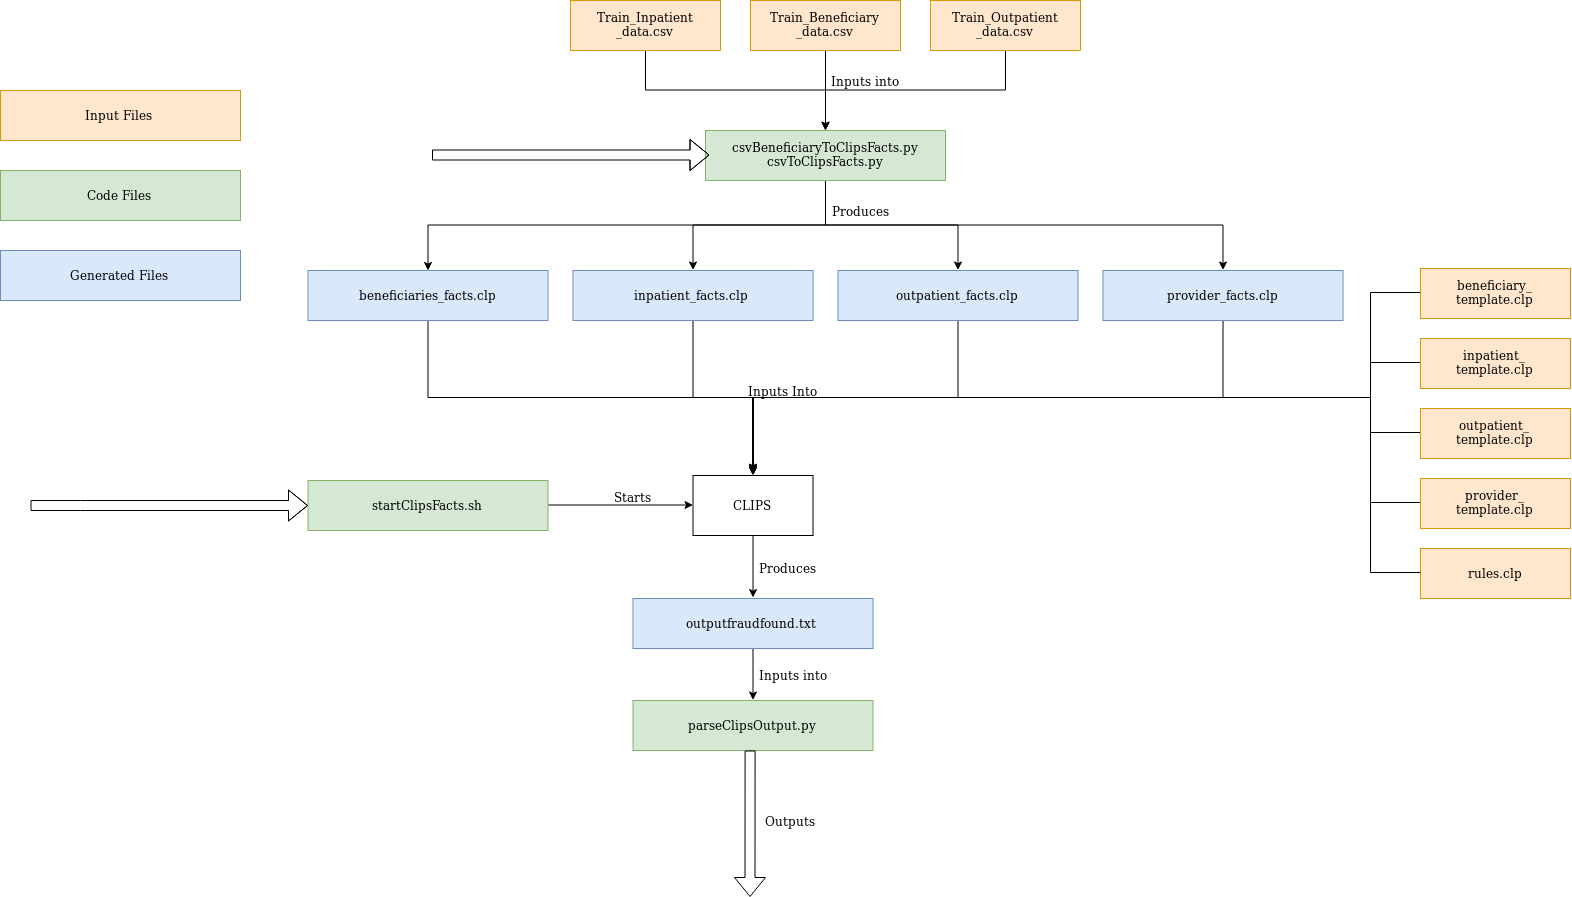

The diagram above was exported from draw.io. Its source (the exported page's mxGraphModel, read from the mxfile embedded in the PNG):
<mxGraphModel dx="3205" dy="1468" grid="1" gridSize="10" guides="1" tooltips="1" connect="1" arrows="1" fold="1" page="1" pageScale="1" pageWidth="850" pageHeight="1100" math="0" shadow="0">
  <root>
    <mxCell id="0" />
    <mxCell id="1" parent="0" />
    <mxCell id="7lUk7yECNm4udeOvwdPZ-11" style="edgeStyle=orthogonalEdgeStyle;rounded=0;orthogonalLoop=1;jettySize=auto;html=1;exitX=0.5;exitY=1;exitDx=0;exitDy=0;" edge="1" parent="1" source="7lUk7yECNm4udeOvwdPZ-4" target="7lUk7yECNm4udeOvwdPZ-9">
      <mxGeometry relative="1" as="geometry" />
    </mxCell>
    <mxCell id="7lUk7yECNm4udeOvwdPZ-4" value="&lt;div&gt;Train_Beneficiary&lt;/div&gt;&lt;div&gt;_data.csv&lt;/div&gt;" style="rounded=0;whiteSpace=wrap;html=1;fillColor=#ffe6cc;strokeColor=#d79b00;" vertex="1" parent="1">
      <mxGeometry x="310" y="40" width="150" height="50" as="geometry" />
    </mxCell>
    <mxCell id="7lUk7yECNm4udeOvwdPZ-12" style="edgeStyle=orthogonalEdgeStyle;rounded=0;orthogonalLoop=1;jettySize=auto;html=1;exitX=0.5;exitY=1;exitDx=0;exitDy=0;" edge="1" parent="1" source="7lUk7yECNm4udeOvwdPZ-7" target="7lUk7yECNm4udeOvwdPZ-9">
      <mxGeometry relative="1" as="geometry" />
    </mxCell>
    <mxCell id="7lUk7yECNm4udeOvwdPZ-7" value="&lt;div&gt;Train_Outpatient&lt;/div&gt;&lt;div&gt;_data.csv&lt;/div&gt;" style="rounded=0;whiteSpace=wrap;html=1;fillColor=#ffe6cc;strokeColor=#d79b00;" vertex="1" parent="1">
      <mxGeometry x="490" y="40" width="150" height="50" as="geometry" />
    </mxCell>
    <mxCell id="7lUk7yECNm4udeOvwdPZ-10" style="edgeStyle=orthogonalEdgeStyle;rounded=0;orthogonalLoop=1;jettySize=auto;html=1;exitX=0.5;exitY=1;exitDx=0;exitDy=0;entryX=0.5;entryY=0;entryDx=0;entryDy=0;" edge="1" parent="1" source="7lUk7yECNm4udeOvwdPZ-8" target="7lUk7yECNm4udeOvwdPZ-9">
      <mxGeometry relative="1" as="geometry" />
    </mxCell>
    <mxCell id="7lUk7yECNm4udeOvwdPZ-8" value="&lt;div&gt;Train_Inpatient&lt;/div&gt;&lt;div&gt;_data.csv&lt;/div&gt;" style="rounded=0;whiteSpace=wrap;html=1;fillColor=#ffe6cc;strokeColor=#d79b00;" vertex="1" parent="1">
      <mxGeometry x="130" y="40" width="150" height="50" as="geometry" />
    </mxCell>
    <mxCell id="7lUk7yECNm4udeOvwdPZ-23" style="edgeStyle=orthogonalEdgeStyle;rounded=0;orthogonalLoop=1;jettySize=auto;html=1;exitX=0.5;exitY=1;exitDx=0;exitDy=0;" edge="1" parent="1" source="7lUk7yECNm4udeOvwdPZ-9" target="7lUk7yECNm4udeOvwdPZ-20">
      <mxGeometry relative="1" as="geometry" />
    </mxCell>
    <mxCell id="7lUk7yECNm4udeOvwdPZ-24" style="edgeStyle=orthogonalEdgeStyle;rounded=0;orthogonalLoop=1;jettySize=auto;html=1;exitX=0.5;exitY=1;exitDx=0;exitDy=0;entryX=0.5;entryY=0;entryDx=0;entryDy=0;" edge="1" parent="1" source="7lUk7yECNm4udeOvwdPZ-9" target="7lUk7yECNm4udeOvwdPZ-16">
      <mxGeometry relative="1" as="geometry" />
    </mxCell>
    <mxCell id="7lUk7yECNm4udeOvwdPZ-25" style="edgeStyle=orthogonalEdgeStyle;rounded=0;orthogonalLoop=1;jettySize=auto;html=1;exitX=0.5;exitY=1;exitDx=0;exitDy=0;entryX=0.5;entryY=0;entryDx=0;entryDy=0;" edge="1" parent="1" source="7lUk7yECNm4udeOvwdPZ-9" target="7lUk7yECNm4udeOvwdPZ-19">
      <mxGeometry relative="1" as="geometry" />
    </mxCell>
    <mxCell id="7lUk7yECNm4udeOvwdPZ-26" style="edgeStyle=orthogonalEdgeStyle;rounded=0;orthogonalLoop=1;jettySize=auto;html=1;exitX=0.5;exitY=1;exitDx=0;exitDy=0;entryX=0.5;entryY=0;entryDx=0;entryDy=0;" edge="1" parent="1" source="7lUk7yECNm4udeOvwdPZ-9" target="7lUk7yECNm4udeOvwdPZ-18">
      <mxGeometry relative="1" as="geometry" />
    </mxCell>
    <mxCell id="7lUk7yECNm4udeOvwdPZ-9" value="&lt;div&gt;csvBeneficiaryToClipsFacts.py&lt;/div&gt;csvToClipsFacts.py" style="rounded=0;whiteSpace=wrap;html=1;fillColor=#d5e8d4;strokeColor=#82b366;" vertex="1" parent="1">
      <mxGeometry x="265" y="170" width="240" height="50" as="geometry" />
    </mxCell>
    <mxCell id="7lUk7yECNm4udeOvwdPZ-13" value="Inputs into" style="text;html=1;align=center;verticalAlign=middle;resizable=0;points=[];;autosize=1;" vertex="1" parent="1">
      <mxGeometry x="385" y="110" width="80" height="20" as="geometry" />
    </mxCell>
    <mxCell id="7lUk7yECNm4udeOvwdPZ-42" style="edgeStyle=orthogonalEdgeStyle;rounded=0;orthogonalLoop=1;jettySize=auto;html=1;exitX=0.5;exitY=1;exitDx=0;exitDy=0;" edge="1" parent="1" source="7lUk7yECNm4udeOvwdPZ-16" target="7lUk7yECNm4udeOvwdPZ-37">
      <mxGeometry relative="1" as="geometry" />
    </mxCell>
    <mxCell id="7lUk7yECNm4udeOvwdPZ-16" value="&lt;div&gt;inpatient_facts.clp&lt;br&gt;&lt;/div&gt;" style="rounded=0;whiteSpace=wrap;html=1;fillColor=#dae8fc;strokeColor=#6c8ebf;" vertex="1" parent="1">
      <mxGeometry x="132.5" y="310" width="240" height="50" as="geometry" />
    </mxCell>
    <mxCell id="7lUk7yECNm4udeOvwdPZ-44" style="edgeStyle=orthogonalEdgeStyle;rounded=0;orthogonalLoop=1;jettySize=auto;html=1;exitX=0.5;exitY=1;exitDx=0;exitDy=0;entryX=0.5;entryY=0;entryDx=0;entryDy=0;" edge="1" parent="1" source="7lUk7yECNm4udeOvwdPZ-18" target="7lUk7yECNm4udeOvwdPZ-37">
      <mxGeometry relative="1" as="geometry">
        <mxPoint x="310" y="520" as="targetPoint" />
      </mxGeometry>
    </mxCell>
    <mxCell id="7lUk7yECNm4udeOvwdPZ-18" value="provider_facts.clp" style="rounded=0;whiteSpace=wrap;html=1;fillColor=#dae8fc;strokeColor=#6c8ebf;" vertex="1" parent="1">
      <mxGeometry x="662.5" y="310" width="240" height="50" as="geometry" />
    </mxCell>
    <mxCell id="7lUk7yECNm4udeOvwdPZ-47" style="edgeStyle=orthogonalEdgeStyle;rounded=0;orthogonalLoop=1;jettySize=auto;html=1;exitX=0.5;exitY=1;exitDx=0;exitDy=0;entryX=0.5;entryY=0;entryDx=0;entryDy=0;" edge="1" parent="1" source="7lUk7yECNm4udeOvwdPZ-19" target="7lUk7yECNm4udeOvwdPZ-37">
      <mxGeometry relative="1" as="geometry" />
    </mxCell>
    <mxCell id="7lUk7yECNm4udeOvwdPZ-19" value="outpatient_facts.clp" style="rounded=0;whiteSpace=wrap;html=1;fillColor=#dae8fc;strokeColor=#6c8ebf;" vertex="1" parent="1">
      <mxGeometry x="397.5" y="310" width="240" height="50" as="geometry" />
    </mxCell>
    <mxCell id="7lUk7yECNm4udeOvwdPZ-40" style="edgeStyle=orthogonalEdgeStyle;rounded=0;orthogonalLoop=1;jettySize=auto;html=1;exitX=0.5;exitY=1;exitDx=0;exitDy=0;entryX=0.5;entryY=0;entryDx=0;entryDy=0;" edge="1" parent="1" source="7lUk7yECNm4udeOvwdPZ-20" target="7lUk7yECNm4udeOvwdPZ-37">
      <mxGeometry relative="1" as="geometry" />
    </mxCell>
    <mxCell id="7lUk7yECNm4udeOvwdPZ-20" value="&lt;div&gt;beneficiaries_facts.clp&lt;/div&gt;" style="rounded=0;whiteSpace=wrap;html=1;fillColor=#dae8fc;strokeColor=#6c8ebf;" vertex="1" parent="1">
      <mxGeometry x="-132.5" y="310" width="240" height="50" as="geometry" />
    </mxCell>
    <mxCell id="7lUk7yECNm4udeOvwdPZ-27" value="&lt;div&gt;Produces&lt;/div&gt;" style="text;html=1;align=center;verticalAlign=middle;resizable=0;points=[];;autosize=1;" vertex="1" parent="1">
      <mxGeometry x="385" y="240" width="70" height="20" as="geometry" />
    </mxCell>
    <mxCell id="7lUk7yECNm4udeOvwdPZ-29" value="&lt;div&gt;Input Files&lt;br&gt;&lt;/div&gt;" style="rounded=0;whiteSpace=wrap;html=1;fillColor=#ffe6cc;strokeColor=#d79b00;" vertex="1" parent="1">
      <mxGeometry x="-440" y="130" width="240" height="50" as="geometry" />
    </mxCell>
    <mxCell id="7lUk7yECNm4udeOvwdPZ-31" value="&lt;div&gt;Code Files&lt;br&gt;&lt;/div&gt;" style="rounded=0;whiteSpace=wrap;html=1;fillColor=#d5e8d4;strokeColor=#82b366;" vertex="1" parent="1">
      <mxGeometry x="-440" y="210" width="240" height="50" as="geometry" />
    </mxCell>
    <mxCell id="7lUk7yECNm4udeOvwdPZ-32" value="&lt;div&gt;Generated Files&lt;br&gt;&lt;/div&gt;" style="rounded=0;whiteSpace=wrap;html=1;fillColor=#dae8fc;strokeColor=#6c8ebf;" vertex="1" parent="1">
      <mxGeometry x="-440" y="290" width="240" height="50" as="geometry" />
    </mxCell>
    <mxCell id="7lUk7yECNm4udeOvwdPZ-38" style="edgeStyle=orthogonalEdgeStyle;rounded=0;orthogonalLoop=1;jettySize=auto;html=1;exitX=1;exitY=0.5;exitDx=0;exitDy=0;entryX=0;entryY=0.5;entryDx=0;entryDy=0;" edge="1" parent="1" source="7lUk7yECNm4udeOvwdPZ-34" target="7lUk7yECNm4udeOvwdPZ-37">
      <mxGeometry relative="1" as="geometry" />
    </mxCell>
    <mxCell id="7lUk7yECNm4udeOvwdPZ-34" value="startClipsFacts.sh" style="rounded=0;whiteSpace=wrap;html=1;fillColor=#d5e8d4;strokeColor=#82b366;" vertex="1" parent="1">
      <mxGeometry x="-132.5" y="520" width="240" height="50" as="geometry" />
    </mxCell>
    <mxCell id="7lUk7yECNm4udeOvwdPZ-35" value="" style="shape=flexArrow;endArrow=classic;html=1;entryX=0;entryY=0.5;entryDx=0;entryDy=0;" edge="1" parent="1" target="7lUk7yECNm4udeOvwdPZ-34">
      <mxGeometry width="50" height="50" relative="1" as="geometry">
        <mxPoint x="-410" y="545" as="sourcePoint" />
        <mxPoint x="-360" y="590" as="targetPoint" />
        <Array as="points">
          <mxPoint x="-360" y="545" />
        </Array>
      </mxGeometry>
    </mxCell>
    <mxCell id="7lUk7yECNm4udeOvwdPZ-36" value="" style="shape=flexArrow;endArrow=classic;html=1;entryX=0;entryY=0.5;entryDx=0;entryDy=0;" edge="1" parent="1">
      <mxGeometry width="50" height="50" relative="1" as="geometry">
        <mxPoint x="-8.5" y="194.5" as="sourcePoint" />
        <mxPoint x="269" y="194.5" as="targetPoint" />
        <Array as="points">
          <mxPoint x="41.5" y="194.5" />
        </Array>
      </mxGeometry>
    </mxCell>
    <mxCell id="7lUk7yECNm4udeOvwdPZ-62" style="edgeStyle=orthogonalEdgeStyle;rounded=0;orthogonalLoop=1;jettySize=auto;html=1;exitX=0.5;exitY=1;exitDx=0;exitDy=0;entryX=0.5;entryY=0;entryDx=0;entryDy=0;" edge="1" parent="1" source="7lUk7yECNm4udeOvwdPZ-37" target="7lUk7yECNm4udeOvwdPZ-60">
      <mxGeometry relative="1" as="geometry" />
    </mxCell>
    <mxCell id="7lUk7yECNm4udeOvwdPZ-37" value="CLIPS" style="rounded=0;whiteSpace=wrap;html=1;" vertex="1" parent="1">
      <mxGeometry x="252.5" y="515" width="120" height="60" as="geometry" />
    </mxCell>
    <mxCell id="7lUk7yECNm4udeOvwdPZ-39" value="&lt;div&gt;Starts&lt;/div&gt;" style="text;html=1;align=center;verticalAlign=middle;resizable=0;points=[];;autosize=1;" vertex="1" parent="1">
      <mxGeometry x="167" y="526" width="50" height="20" as="geometry" />
    </mxCell>
    <mxCell id="7lUk7yECNm4udeOvwdPZ-45" value="Inputs Into" style="text;html=1;align=center;verticalAlign=middle;resizable=0;points=[];;autosize=1;" vertex="1" parent="1">
      <mxGeometry x="302.5" y="420" width="80" height="20" as="geometry" />
    </mxCell>
    <mxCell id="7lUk7yECNm4udeOvwdPZ-52" style="edgeStyle=orthogonalEdgeStyle;rounded=0;orthogonalLoop=1;jettySize=auto;html=1;exitX=0;exitY=0.5;exitDx=0;exitDy=0;" edge="1" parent="1">
      <mxGeometry relative="1" as="geometry">
        <mxPoint x="980" y="332.9310344827586" as="sourcePoint" />
        <mxPoint x="313" y="513" as="targetPoint" />
        <Array as="points">
          <mxPoint x="930" y="333" />
          <mxPoint x="930" y="438" />
          <mxPoint x="313" y="438" />
        </Array>
      </mxGeometry>
    </mxCell>
    <mxCell id="7lUk7yECNm4udeOvwdPZ-48" value="&lt;div&gt;beneficiary_&lt;/div&gt;&lt;div&gt;template.clp&lt;/div&gt;" style="rounded=0;whiteSpace=wrap;html=1;fillColor=#ffe6cc;strokeColor=#d79b00;" vertex="1" parent="1">
      <mxGeometry x="980" y="308" width="150" height="50" as="geometry" />
    </mxCell>
    <mxCell id="7lUk7yECNm4udeOvwdPZ-53" style="edgeStyle=orthogonalEdgeStyle;rounded=0;orthogonalLoop=1;jettySize=auto;html=1;exitX=0;exitY=0.5;exitDx=0;exitDy=0;entryX=0.5;entryY=0;entryDx=0;entryDy=0;" edge="1" parent="1">
      <mxGeometry relative="1" as="geometry">
        <mxPoint x="980" y="403.2758620689656" as="sourcePoint" />
        <mxPoint x="313" y="513" as="targetPoint" />
        <Array as="points">
          <mxPoint x="930" y="403" />
          <mxPoint x="930" y="438" />
          <mxPoint x="313" y="438" />
        </Array>
      </mxGeometry>
    </mxCell>
    <mxCell id="7lUk7yECNm4udeOvwdPZ-49" value="&lt;div&gt;inpatient_&lt;/div&gt;&lt;div&gt;template.clp&lt;/div&gt;" style="rounded=0;whiteSpace=wrap;html=1;fillColor=#ffe6cc;strokeColor=#d79b00;" vertex="1" parent="1">
      <mxGeometry x="980" y="378" width="150" height="50" as="geometry" />
    </mxCell>
    <mxCell id="7lUk7yECNm4udeOvwdPZ-54" style="edgeStyle=orthogonalEdgeStyle;rounded=0;orthogonalLoop=1;jettySize=auto;html=1;exitX=0;exitY=0.5;exitDx=0;exitDy=0;entryX=0.5;entryY=0;entryDx=0;entryDy=0;" edge="1" parent="1">
      <mxGeometry relative="1" as="geometry">
        <mxPoint x="980" y="472.9310344827586" as="sourcePoint" />
        <mxPoint x="313" y="513" as="targetPoint" />
        <Array as="points">
          <mxPoint x="930" y="473" />
          <mxPoint x="930" y="438" />
          <mxPoint x="313" y="438" />
        </Array>
      </mxGeometry>
    </mxCell>
    <mxCell id="7lUk7yECNm4udeOvwdPZ-50" value="&lt;div&gt;outpatient_&lt;/div&gt;&lt;div&gt;template.clp&lt;/div&gt;" style="rounded=0;whiteSpace=wrap;html=1;fillColor=#ffe6cc;strokeColor=#d79b00;" vertex="1" parent="1">
      <mxGeometry x="980" y="448" width="150" height="50" as="geometry" />
    </mxCell>
    <mxCell id="7lUk7yECNm4udeOvwdPZ-55" style="edgeStyle=orthogonalEdgeStyle;rounded=0;orthogonalLoop=1;jettySize=auto;html=1;exitX=0;exitY=0.5;exitDx=0;exitDy=0;entryX=0.5;entryY=0;entryDx=0;entryDy=0;" edge="1" parent="1">
      <mxGeometry relative="1" as="geometry">
        <mxPoint x="980" y="543.2758620689656" as="sourcePoint" />
        <mxPoint x="313" y="513" as="targetPoint" />
        <Array as="points">
          <mxPoint x="930" y="543" />
          <mxPoint x="930" y="438" />
          <mxPoint x="313" y="438" />
        </Array>
      </mxGeometry>
    </mxCell>
    <mxCell id="7lUk7yECNm4udeOvwdPZ-51" value="&lt;div&gt;provider_&lt;/div&gt;&lt;div&gt;template.clp&lt;/div&gt;" style="rounded=0;whiteSpace=wrap;html=1;fillColor=#ffe6cc;strokeColor=#d79b00;" vertex="1" parent="1">
      <mxGeometry x="980" y="518" width="150" height="50" as="geometry" />
    </mxCell>
    <mxCell id="7lUk7yECNm4udeOvwdPZ-56" value="&lt;div&gt;rules.clp&lt;/div&gt;" style="rounded=0;whiteSpace=wrap;html=1;fillColor=#ffe6cc;strokeColor=#d79b00;" vertex="1" parent="1">
      <mxGeometry x="980" y="588" width="150" height="50" as="geometry" />
    </mxCell>
    <mxCell id="7lUk7yECNm4udeOvwdPZ-57" style="edgeStyle=orthogonalEdgeStyle;rounded=0;orthogonalLoop=1;jettySize=auto;html=1;exitX=0;exitY=0.5;exitDx=0;exitDy=0;entryX=0.5;entryY=0;entryDx=0;entryDy=0;" edge="1" parent="1">
      <mxGeometry relative="1" as="geometry">
        <mxPoint x="980" y="613" as="sourcePoint" />
        <mxPoint x="313" y="513" as="targetPoint" />
        <Array as="points">
          <mxPoint x="930" y="613" />
          <mxPoint x="930" y="438" />
          <mxPoint x="313" y="438" />
        </Array>
      </mxGeometry>
    </mxCell>
    <mxCell id="7lUk7yECNm4udeOvwdPZ-65" style="edgeStyle=orthogonalEdgeStyle;rounded=0;orthogonalLoop=1;jettySize=auto;html=1;exitX=0.5;exitY=1;exitDx=0;exitDy=0;entryX=0.5;entryY=0;entryDx=0;entryDy=0;" edge="1" parent="1" source="7lUk7yECNm4udeOvwdPZ-60" target="7lUk7yECNm4udeOvwdPZ-64">
      <mxGeometry relative="1" as="geometry" />
    </mxCell>
    <mxCell id="7lUk7yECNm4udeOvwdPZ-60" value="&lt;div&gt;outputfraudfound.txt&lt;br&gt;&lt;/div&gt;" style="rounded=0;whiteSpace=wrap;html=1;fillColor=#dae8fc;strokeColor=#6c8ebf;" vertex="1" parent="1">
      <mxGeometry x="192.5" y="638" width="240" height="50" as="geometry" />
    </mxCell>
    <mxCell id="7lUk7yECNm4udeOvwdPZ-63" value="Produces" style="text;html=1;align=center;verticalAlign=middle;resizable=0;points=[];;autosize=1;" vertex="1" parent="1">
      <mxGeometry x="312.5" y="596.5" width="70" height="20" as="geometry" />
    </mxCell>
    <mxCell id="7lUk7yECNm4udeOvwdPZ-64" value="parseClipsOutput.py" style="rounded=0;whiteSpace=wrap;html=1;fillColor=#d5e8d4;strokeColor=#82b366;" vertex="1" parent="1">
      <mxGeometry x="192.5" y="740" width="240" height="50" as="geometry" />
    </mxCell>
    <mxCell id="7lUk7yECNm4udeOvwdPZ-66" value="Inputs into" style="text;html=1;align=center;verticalAlign=middle;resizable=0;points=[];;autosize=1;" vertex="1" parent="1">
      <mxGeometry x="312.5" y="704" width="80" height="20" as="geometry" />
    </mxCell>
    <mxCell id="7lUk7yECNm4udeOvwdPZ-74" value="" style="shape=flexArrow;endArrow=classic;html=1;exitX=0.365;exitY=1.07;exitDx=0;exitDy=0;exitPerimeter=0;" edge="1" parent="1">
      <mxGeometry width="50" height="50" relative="1" as="geometry">
        <mxPoint x="309.5999999999999" y="790" as="sourcePoint" />
        <mxPoint x="309.5" y="936.5" as="targetPoint" />
      </mxGeometry>
    </mxCell>
    <mxCell id="7lUk7yECNm4udeOvwdPZ-75" value="Outputs" style="text;html=1;align=center;verticalAlign=middle;resizable=0;points=[];;autosize=1;" vertex="1" parent="1">
      <mxGeometry x="315" y="850" width="70" height="20" as="geometry" />
    </mxCell>
  </root>
</mxGraphModel>